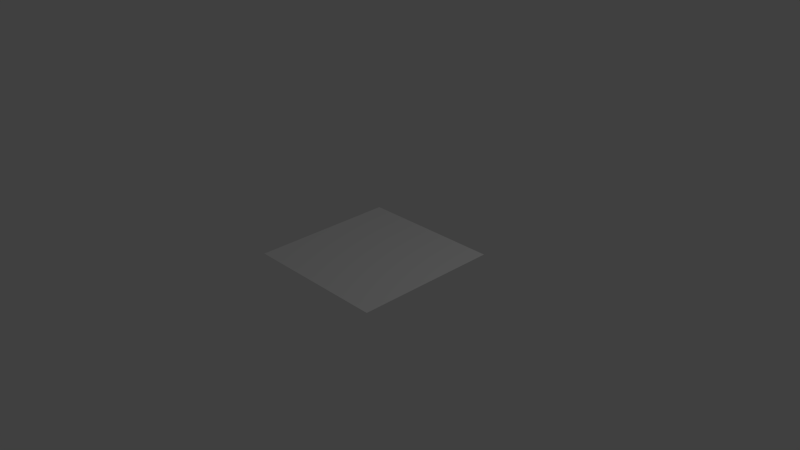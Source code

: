 # Source: simpleplane.blend  (saved by Blender 2.65.0; exported with 4.5.12 LTS)
import bpy
from mathutils import Matrix  # noqa: F401  (used for matrix-valued properties, if any)

bpy.ops.wm.read_factory_settings(use_empty=True)
scene = bpy.context.scene
scene.name = 'Scene'

# ---- collections
col_collection_1 = bpy.data.collections.new('Collection 1'); scene.collection.children.link(col_collection_1)

# ---- world
world_world = bpy.data.worlds.new('World'); scene.world = world_world
world_world.color = (0.05088, 0.05088, 0.05088)
world_world.use_sun_shadow = False
world_world.sun_shadow_jitter_overblur = 0.0
world_world.cycles.sampling_method = 'MANUAL'
world_world.cycles.sample_map_resolution = 256

# ---- cameras
cam_camera = bpy.data.cameras.new('Camera')
cam_camera.clip_end = 100.0
cam_camera.lens = 35.0
cam_camera.sensor_width = 32.0
cam_camera.sensor_height = 18.0
cam_camera.ortho_scale = 7.314
cam_camera.dof.focus_distance = 0.0
cam_camera.dof.aperture_fstop = 128.0

# ---- lights
light_lamp = bpy.data.lights.new('Lamp', 'POINT')
light_lamp.transmission_factor = 0.0
light_lamp.cutoff_distance = 30.0
light_lamp.energy = 100.0
light_lamp.shadow_buffer_clip_start = 1.001
light_lamp.shadow_soft_size = 0.1
light_lamp.shadow_maximum_resolution = 0.006
light_lamp.use_absolute_resolution = True
light_lamp.cycles.use_multiple_importance_sampling = False

# ---- meshes
me_plane = bpy.data.meshes.new('Plane')
me_plane.from_pydata([(1.0, -1.0, 0.0), (-1.0, -1.0, 0.0), (1.0, 1.0, 0.0), (-1.0, 1.0, 0.0)], [], [(1, 0, 2, 3)])
me_plane.use_remesh_preserve_volume = False
me_plane.use_remesh_preserve_attributes = False
me_plane.use_mirror_vertex_groups = False
me_plane.update()
arm_armature = bpy.data.armatures.new('Armature')  # bones are not reproduced

# ---- objects
ob_armature = bpy.data.objects.new('Armature', arm_armature)
ob_plane = bpy.data.objects.new('Plane', me_plane)
ob_lamp = bpy.data.objects.new('Lamp', light_lamp)
ob_camera = bpy.data.objects.new('Camera', cam_camera)

# ---- transforms, parenting, visibility, modifiers, constraints
ob_armature.location = (0.0, 0.0, 0.0)
ob_armature.rotation_mode = 'QUATERNION'
ob_armature.rotation_quaternion = (0.7071, -0.0, 0.7071, 0.0)
ob_armature.lineart.crease_threshold = 0.0
ob_plane.parent = ob_armature
ob_plane.matrix_parent_inverse = Matrix(((7.55e-08, 0.0, -1.0, 0.0), (0.0, 1.0, 0.0, 0.0), (1.0, 0.0, 7.55e-08, 0.0), (0.0, 0.0, 0.0, 1.0)))
ob_plane.location = (0.0, 0.0, 0.0)
ob_plane.rotation_mode = 'QUATERNION'
ob_plane.rotation_quaternion = (1.0, 0.0, 0.0, 0.0)
ob_plane.lineart.crease_threshold = 0.0
_vg = ob_plane.vertex_groups.new(name='Bone')
for _i, _w in zip([0, 1, 2, 3], [1.0, 7.735e-43, 1.0, 1.211e-09]): _vg.add([_i], _w, 'REPLACE')
_vg = ob_plane.vertex_groups.new(name='Bone.001')
for _i, _w in zip([0, 1, 2, 3], [3.565e-08, 1.0, 0.0003575, 1.0]): _vg.add([_i], _w, 'REPLACE')
_m = ob_plane.modifiers.new('Armature', 'ARMATURE')
_m.object = ob_armature
ob_lamp.location = (4.076, 1.005, 5.904)
ob_lamp.rotation_euler = (0.6503, 0.05522, 1.866)
ob_lamp.lock_rotations_4d = False
ob_lamp.empty_display_type = 'ARROWS'
ob_lamp.color = (0.0, 0.0, 0.0, 0.0)
ob_lamp.lineart.crease_threshold = 0.0
ob_camera.location = (7.481, -6.508, 5.344)
ob_camera.rotation_euler = (1.109, 0.01082, 0.8149)
ob_camera.lock_rotations_4d = False
ob_camera.empty_display_type = 'ARROWS'
ob_camera.color = (0.0, 0.0, 0.0, 0.0)
ob_camera.display_type = 'WIRE'
ob_camera.lineart.crease_threshold = 0.0

# ---- collection membership
col_collection_1.objects.link(ob_armature)
col_collection_1.objects.link(ob_plane)
col_collection_1.objects.link(ob_lamp)
col_collection_1.objects.link(ob_camera)

# ---- scene / render settings (as saved in the file)
scene.camera = ob_camera
scene.frame_start = 1; scene.frame_end = 250; scene.frame_set(10)
scene.render.engine = 'BLENDER_EEVEE_NEXT'
scene.render.image_settings.color_mode = 'RGB'
scene.render.image_settings.compression = 90
scene.render.resolution_percentage = 50
scene.render.dither_intensity = 0.0
scene.render.bake_margin = 2
scene.render.bake_bias = 0.0
scene.cycles.use_denoising = False
scene.cycles.samples = 10
scene.cycles.sampling_pattern = 'TABULATED_SOBOL'
scene.cycles.light_sampling_threshold = 0.0
scene.cycles.use_adaptive_sampling = False
scene.cycles.use_light_tree = False
scene.cycles.blur_glossy = 0.0
scene.cycles.volume_bounces = 1
scene.cycles.pixel_filter_type = 'GAUSSIAN'
scene.cycles.sample_clamp_indirect = 0.0
scene.view_settings.view_transform = 'Standard'
bpy.context.view_layer.update()
